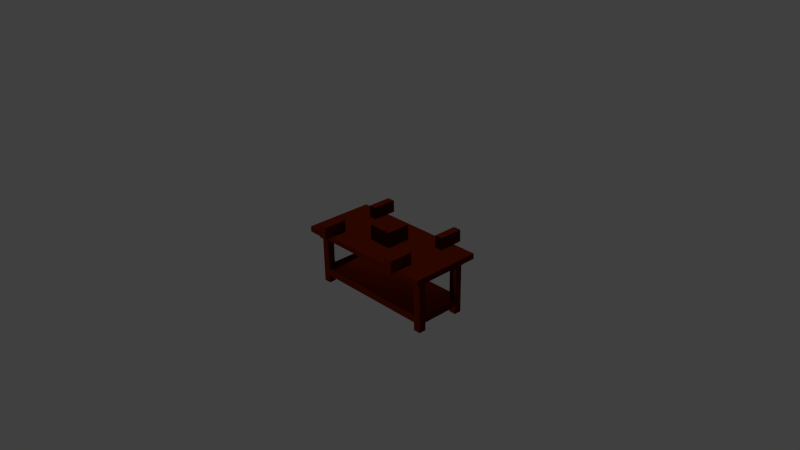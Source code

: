 # Source: table1.blend  (saved by Blender 2.73.0; exported with 4.5.12 LTS)
import bpy
from mathutils import Matrix  # noqa: F401  (used for matrix-valued properties, if any)

bpy.ops.wm.read_factory_settings(use_empty=True)
scene = bpy.context.scene
scene.name = 'Scene'

# ---- collections
col_collection_1 = bpy.data.collections.new('Collection 1'); scene.collection.children.link(col_collection_1)

# ---- materials (node trees are filled in below, after node groups)
mat_material = bpy.data.materials.new('Material')
mat_material.alpha_threshold = 0.0
mat_material.use_transparent_shadow = False
mat_material.diffuse_color = (0.06072, 0.005132, 0.0, 1.0)
mat_material.specular_color = (0.06998, 0.005872, 0.00215)
mat_material.roughness = 0.5
mat_material.specular_intensity = 0.0

# ---- material node trees

# ---- world
world_world = bpy.data.worlds.new('World'); scene.world = world_world
world_world.color = (0.05088, 0.05088, 0.05088)
world_world.use_sun_shadow = False
world_world.sun_shadow_jitter_overblur = 0.0
world_world.cycles.sampling_method = 'MANUAL'
world_world.cycles.sample_map_resolution = 256

# ---- cameras
cam_camera = bpy.data.cameras.new('Camera')
cam_camera.clip_end = 100.0
cam_camera.lens = 35.0
cam_camera.sensor_width = 32.0
cam_camera.sensor_height = 18.0
cam_camera.ortho_scale = 7.314
cam_camera.dof.focus_distance = 0.0
cam_camera.dof.aperture_fstop = 128.0

# ---- lights
light_hemi_001 = bpy.data.lights.new('Hemi.001', 'SUN')
light_hemi_001.transmission_factor = 0.0
light_hemi_001.angle = 0.1993
light_hemi_001.energy = 1.0
light_hemi_001.shadow_buffer_clip_start = 0.5
light_hemi_001.shadow_soft_size = 0.1
light_hemi_001.shadow_cascade_max_distance = 1000.0
light_hemi_001.cycles.use_multiple_importance_sampling = False
light_hemi = bpy.data.lights.new('Hemi', 'SUN')
light_hemi.transmission_factor = 0.0
light_hemi.angle = 0.1993
light_hemi.energy = 1.0
light_hemi.shadow_buffer_clip_start = 0.5
light_hemi.shadow_soft_size = 0.1
light_hemi.shadow_cascade_max_distance = 1000.0
light_hemi.cycles.use_multiple_importance_sampling = False
light_lamp = bpy.data.lights.new('Lamp', 'POINT')
light_lamp.transmission_factor = 0.0
light_lamp.cutoff_distance = 30.0
light_lamp.energy = 100.0
light_lamp.shadow_buffer_clip_start = 1.001
light_lamp.shadow_soft_size = 0.1
light_lamp.shadow_maximum_resolution = 0.006
light_lamp.use_absolute_resolution = True
light_lamp.cycles.use_multiple_importance_sampling = False

# ---- meshes
me_table1 = bpy.data.meshes.new('table1')
me_table1.from_pydata([(1630.0, 0.0, 210.0), (1630.0, 0.0, 300.0), (1630.0, 100.0, 210.0), (1630.0, 100.0, 300.0), (1630.0, 0.0, 770.0), (1630.0, 0.0, 860.0), (1630.0, 100.0, 770.0), (1630.0, 100.0, 860.0), (1630.0, 600.0, 860.0), (1630.0, 600.0, 770.0), (1630.0, 190.0, 860.0), (1630.0, 190.0, 770.0), (1630.0, 600.0, 300.0), (1630.0, 600.0, 210.0), (1630.0, 190.0, 300.0), (1630.0, 190.0, 210.0), (170.0, 0.0, 860.0), (170.0, 0.0, 770.0), (170.0, 100.0, 860.0), (170.0, 100.0, 770.0), (170.0, 0.0, 300.0), (170.0, 0.0, 210.0), (170.0, 100.0, 300.0), (170.0, 100.0, 210.0), (170.0, 600.0, 210.0), (170.0, 600.0, 300.0), (170.0, 190.0, 210.0), (170.0, 190.0, 300.0), (170.0, 600.0, 770.0), (170.0, 600.0, 860.0), (170.0, 190.0, 770.0), (170.0, 190.0, 860.0), (80.0, 600.0, 770.0), (80.0, 190.0, 770.0), (80.0, 0.0, 770.0), (80.0, 100.0, 770.0), (80.0, 600.0, 300.0), (80.0, 190.0, 300.0), (80.0, 0.0, 300.0), (80.0, 100.0, 300.0), (1720.0, 600.0, 770.0), (1720.0, 190.0, 770.0), (1720.0, 0.0, 770.0), (1720.0, 100.0, 770.0), (1720.0, 600.0, 300.0), (1720.0, 190.0, 300.0), (1720.0, 0.0, 300.0), (1720.0, 100.0, 300.0), (80.0, 600.0, 210.0), (80.0, 600.0, 180.0), (170.0, 600.0, 180.0), (170.0, 600.0, 890.0), (80.0, 600.0, 860.0), (80.0, 600.0, 890.0), (1630.0, 600.0, 180.0), (1720.0, 600.0, 210.0), (1720.0, 600.0, 180.0), (1720.0, 600.0, 890.0), (1630.0, 600.0, 890.0), (1720.0, 600.0, 860.0), (1400.0, 740.0, 770.0), (1500.0, 740.0, 770.0), (1500.0, 740.0, 300.0), (400.0, 740.0, 770.0), (400.0, 740.0, 970.0), (750.0, 740.0, 685.0), (1050.0, 740.0, 685.0), (1400.0, 740.0, 970.0), (300.0, 740.0, 100.0), (0.0, 740.0, 100.0), (300.0, 740.0, 300.0), (0.0, 740.0, 970.0), (1500.0, 740.0, 970.0), (1800.0, 740.0, 970.0), (1800.0, 740.0, 100.0), (1500.0, 740.0, 100.0), (1400.0, 740.0, 300.0), (1050.0, 740.0, 385.0), (1400.0, 740.0, 100.0), (750.0, 740.0, 385.0), (400.0, 740.0, 100.0), (400.0, 740.0, 300.0), (300.0, 740.0, 770.0), (300.0, 740.0, 970.0), (0.0, 670.0, 970.0), (0.0, 670.0, 100.0), (1800.0, 670.0, 970.0), (1800.0, 670.0, 100.0), (1630.0, 670.0, 210.0), (170.0, 670.0, 210.0), (1630.0, 670.0, 180.0), (170.0, 670.0, 180.0), (170.0, 670.0, 890.0), (170.0, 670.0, 860.0), (1630.0, 670.0, 860.0), (1630.0, 670.0, 890.0), (1720.0, 670.0, 890.0), (1720.0, 670.0, 180.0), (80.0, 670.0, 180.0), (80.0, 670.0, 890.0), (400.0, 740.0, 1070.0), (300.0, 740.0, 1070.0), (300.0, 890.0, 770.0), (300.0, 890.0, 1070.0), (400.0, 890.0, 1070.0), (400.0, 890.0, 770.0), (1500.0, 740.0, 1070.0), (1400.0, 740.0, 1070.0), (1400.0, 890.0, 770.0), (1400.0, 890.0, 1070.0), (1500.0, 890.0, 1070.0), (1500.0, 890.0, 770.0), (1400.0, 740.0, 0.0), (1500.0, 740.0, 0.0), (1400.0, 890.0, 300.0), (1400.0, 890.0, 0.0), (1500.0, 890.0, 300.0), (1500.0, 890.0, 0.0), (300.0, 740.0, 0.0), (400.0, 740.0, 0.0), (300.0, 890.0, 300.0), (300.0, 890.0, 0.0), (400.0, 890.0, 300.0), (400.0, 890.0, 0.0), (750.0, 930.0, 685.0), (750.0, 930.0, 385.0), (1050.0, 930.0, 685.0), (1050.0, 930.0, 385.0), (170.0, 670.0, 300.0), (1630.0, 670.0, 300.0), (170.0, 670.0, 770.0), (1630.0, 670.0, 770.0), (1720.0, 0.0, 210.0), (1720.0, 0.0, 860.0), (80.0, 0.0, 210.0), (80.0, 0.0, 860.0)], [], [(0, 1, 2), (2, 1, 3), (4, 5, 6), (6, 5, 7), (8, 9, 10), (10, 9, 11), (12, 13, 14), (14, 13, 15), (16, 17, 18), (18, 17, 19), (20, 21, 22), (22, 21, 23), (24, 25, 26), (26, 25, 27), (28, 29, 30), (30, 29, 31), (32, 28, 33), (33, 28, 30), (17, 34, 19), (19, 34, 35), (25, 36, 27), (27, 36, 37), (38, 20, 39), (39, 20, 22), (9, 40, 11), (11, 40, 41), (42, 4, 43), (43, 4, 6), (44, 12, 45), (45, 12, 14), (1, 46, 3), (3, 46, 47), (25, 28, 36), (36, 28, 32), (24, 13, 25), (25, 13, 12), (48, 49, 24), (24, 49, 50), (29, 51, 52), (52, 51, 53), (28, 9, 29), (29, 9, 8), (13, 54, 55), (55, 54, 56), (44, 40, 12), (12, 40, 9), (57, 58, 59), (59, 58, 8), (60, 61, 62), (63, 64, 65), (65, 64, 66), (66, 64, 67), (66, 67, 60), (68, 69, 70), (70, 69, 71), (72, 73, 61), (61, 73, 74), (61, 74, 62), (62, 74, 75), (60, 62, 66), (66, 62, 76), (66, 76, 77), (77, 76, 78), (77, 78, 79), (79, 78, 80), (79, 80, 65), (65, 80, 81), (65, 81, 63), (63, 81, 70), (63, 70, 82), (82, 70, 71), (82, 71, 83), (71, 69, 84), (84, 69, 85), (83, 71, 84), (73, 72, 86), (86, 72, 67), (86, 67, 84), (84, 67, 64), (84, 64, 83), (74, 73, 87), (87, 73, 86), (75, 74, 87), (69, 68, 85), (85, 68, 80), (85, 80, 87), (87, 80, 78), (87, 78, 75), (88, 89, 90), (90, 89, 91), (92, 86, 84), (93, 94, 92), (92, 94, 95), (92, 95, 86), (86, 95, 96), (86, 96, 87), (87, 96, 97), (97, 90, 87), (87, 90, 91), (87, 91, 85), (85, 91, 98), (85, 98, 84), (84, 98, 99), (84, 99, 92), (64, 100, 83), (83, 100, 101), (102, 82, 103), (103, 82, 83), (103, 83, 101), (104, 103, 100), (100, 103, 101), (63, 105, 64), (64, 105, 104), (64, 104, 100), (102, 105, 82), (82, 105, 63), (104, 105, 103), (103, 105, 102), (72, 106, 67), (67, 106, 107), (108, 60, 109), (109, 60, 67), (109, 67, 107), (110, 109, 106), (106, 109, 107), (61, 111, 72), (72, 111, 110), (72, 110, 106), (108, 111, 60), (60, 111, 61), (110, 111, 109), (109, 111, 108), (78, 112, 75), (75, 112, 113), (76, 114, 78), (78, 114, 115), (78, 115, 112), (116, 114, 62), (62, 114, 76), (116, 62, 117), (117, 62, 75), (117, 75, 113), (115, 117, 112), (112, 117, 113), (116, 117, 114), (114, 117, 115), (68, 118, 80), (80, 118, 119), (70, 120, 68), (68, 120, 121), (68, 121, 118), (122, 120, 81), (81, 120, 70), (122, 81, 123), (123, 81, 80), (123, 80, 119), (121, 123, 118), (118, 123, 119), (122, 123, 120), (120, 123, 121), (124, 125, 65), (65, 125, 79), (126, 124, 66), (66, 124, 65), (127, 126, 77), (77, 126, 66), (125, 127, 79), (79, 127, 77), (126, 127, 124), (124, 127, 125), (25, 12, 128), (128, 12, 129), (28, 25, 130), (130, 25, 128), (9, 28, 131), (131, 28, 130), (24, 50, 89), (89, 50, 91), (13, 24, 88), (88, 24, 89), (54, 13, 90), (90, 13, 88), (56, 54, 97), (97, 54, 90), (47, 46, 132), (45, 41, 43), (43, 47, 45), (45, 47, 132), (45, 132, 44), (96, 57, 59), (56, 97, 55), (55, 97, 96), (42, 43, 133), (133, 43, 41), (133, 41, 59), (59, 41, 40), (59, 40, 96), (96, 40, 44), (96, 44, 55), (55, 44, 132), (58, 57, 95), (95, 57, 96), (8, 58, 94), (94, 58, 95), (29, 8, 93), (93, 8, 94), (51, 29, 92), (92, 29, 93), (53, 51, 99), (99, 51, 92), (99, 98, 48), (48, 98, 49), (48, 134, 39), (39, 134, 38), (52, 53, 99), (32, 33, 135), (135, 52, 32), (32, 52, 99), (32, 99, 36), (36, 99, 48), (36, 48, 37), (37, 48, 39), (37, 39, 33), (33, 39, 35), (33, 35, 135), (135, 35, 34), (50, 49, 91), (91, 49, 98), (12, 9, 129), (129, 9, 131), (129, 131, 128), (128, 131, 130), (59, 8, 133), (133, 8, 10), (31, 29, 52), (135, 16, 18), (5, 133, 7), (7, 133, 10), (7, 10, 18), (18, 10, 31), (18, 31, 135), (135, 31, 52), (42, 133, 4), (4, 133, 5), (55, 132, 2), (2, 132, 0), (48, 24, 134), (134, 24, 26), (21, 134, 23), (23, 134, 26), (23, 26, 2), (2, 26, 15), (2, 15, 55), (55, 15, 13), (132, 46, 0), (0, 46, 1), (135, 34, 16), (16, 34, 17), (38, 134, 20), (20, 134, 21), (31, 10, 11), (41, 45, 11), (11, 45, 14), (11, 14, 31), (31, 14, 30), (15, 26, 27), (37, 33, 27), (27, 33, 30), (27, 30, 15), (15, 30, 14), (6, 7, 18), (22, 23, 2), (3, 47, 43), (19, 35, 39), (39, 22, 19), (19, 22, 2), (19, 2, 18), (18, 2, 3), (18, 3, 6), (6, 3, 43)])
_uv = me_table1.uv_layers.new(name='UVMap')
_uv.uv.foreach_set('vector', [0.5478, 0.9783, 0.5222, 0.9783, 0.5478, 0.9494, 0.5478, 0.9494, 0.5222, 0.9783, 0.5222, 0.9494, 0.1128, 0.9725, 0.08727, 0.9725, 0.1128, 0.9436, 0.1128, 0.9436, 0.08727, 0.9725, 0.08727, 0.9436, 0.9315, 0.4749, 0.9571, 0.4749, 0.9315, 0.5934, 0.9315, 0.5934, 0.9571, 0.4749, 0.9571, 0.5934, 0.9315, 0.713, 0.9571, 0.713, 0.9315, 0.8315, 0.9315, 0.8315, 0.9571, 0.713, 0.9571, 0.8315, 0.3198, 0.9436, 0.3454, 0.9436, 0.3198, 0.9725, 0.3198, 0.9725, 0.3454, 0.9436, 0.3454, 0.9725, 0.5745, 0.9494, 0.6001, 0.9494, 0.5745, 0.9783, 0.5745, 0.9783, 0.6001, 0.9494, 0.6001, 0.9783, 0.9571, 0.9506, 0.9315, 0.9506, 0.9571, 0.8321, 0.9571, 0.8321, 0.9315, 0.9506, 0.9315, 0.8321, 0.9571, 0.7124, 0.9315, 0.7124, 0.9571, 0.5939, 0.9571, 0.5939, 0.9315, 0.7124, 0.9315, 0.5939, 0.9576, 0.5939, 0.9832, 0.5939, 0.9576, 0.7124, 0.9576, 0.7124, 0.9832, 0.5939, 0.9832, 0.7124, 0.4318, 0.9477, 0.4574, 0.9477, 0.4318, 0.9766, 0.4318, 0.9766, 0.4574, 0.9477, 0.4574, 0.9766, 0.4261, 0.9997, 0.4005, 0.9997, 0.4261, 0.8812, 0.4261, 0.8812, 0.4005, 0.9997, 0.4005, 0.8812, 0.5483, 0.9494, 0.5739, 0.9494, 0.5483, 0.9783, 0.5483, 0.9783, 0.5739, 0.9494, 0.5739, 0.9783, 0.9576, 0.713, 0.9832, 0.713, 0.9576, 0.8315, 0.9576, 0.8315, 0.9832, 0.713, 0.9832, 0.8315, 0.4835, 0.9766, 0.4579, 0.9766, 0.4835, 0.9477, 0.4835, 0.9477, 0.4579, 0.9766, 0.4579, 0.9477, 0.9832, 0.5934, 0.9576, 0.5934, 0.9832, 0.4749, 0.9832, 0.4749, 0.9576, 0.5934, 0.9576, 0.4749, 0.496, 0.9494, 0.5216, 0.9494, 0.496, 0.9783, 0.496, 0.9783, 0.5216, 0.9494, 0.5216, 0.9783, 0.4005, 0.8806, 0.4005, 0.7448, 0.4261, 0.8806, 0.4261, 0.8806, 0.4005, 0.7448, 0.4261, 0.7448, 0.8644, 0.8968, 0.8644, 0.4749, 0.89, 0.8968, 0.89, 0.8968, 0.8644, 0.4749, 0.89, 0.4749, 0.4949, 0.7991, 0.4864, 0.7991, 0.4949, 0.7731, 0.4949, 0.7731, 0.4864, 0.7991, 0.4864, 0.7731, 0.4864, 0.8263, 0.4949, 0.8263, 0.4864, 0.8523, 0.4864, 0.8523, 0.4949, 0.8263, 0.4949, 0.8523, 0.8383, 0.8968, 0.8383, 0.4749, 0.8638, 0.8968, 0.8638, 0.8968, 0.8383, 0.4749, 0.8638, 0.4749, 0.4949, 0.8257, 0.4864, 0.8257, 0.4949, 0.7997, 0.4949, 0.7997, 0.4864, 0.8257, 0.4864, 0.7997, 0.4005, 0.7442, 0.4005, 0.6084, 0.4261, 0.7442, 0.4261, 0.7442, 0.4005, 0.6084, 0.4261, 0.6084, 0.4949, 0.8529, 0.4949, 0.8789, 0.4864, 0.8529, 0.4864, 0.8529, 0.4949, 0.8789, 0.4864, 0.8789, 0.305, 0.1159, 0.305, 0.08699, 0.4386, 0.08699, 0.305, 0.4049, 0.2482, 0.4049, 0.3292, 0.3038, 0.3292, 0.3038, 0.2482, 0.4049, 0.3292, 0.2171, 0.3292, 0.2171, 0.2482, 0.4049, 0.2482, 0.1159, 0.3292, 0.2171, 0.2482, 0.1159, 0.305, 0.1159, 0.4955, 0.4338, 0.4955, 0.5205, 0.4386, 0.4338, 0.4386, 0.4338, 0.4955, 0.5205, 0.2482, 0.5205, 0.2482, 0.08699, 0.2482, 0.0002891, 0.305, 0.08699, 0.305, 0.08699, 0.2482, 0.0002891, 0.4955, 0.000289, 0.305, 0.08699, 0.4955, 0.000289, 0.4386, 0.08699, 0.4386, 0.08699, 0.4955, 0.000289, 0.4955, 0.08699, 0.305, 0.1159, 0.4386, 0.08699, 0.3292, 0.2171, 0.3292, 0.2171, 0.4386, 0.08699, 0.4386, 0.1159, 0.3292, 0.2171, 0.4386, 0.1159, 0.4144, 0.2171, 0.4144, 0.2171, 0.4386, 0.1159, 0.4955, 0.1159, 0.4144, 0.2171, 0.4955, 0.1159, 0.4144, 0.3038, 0.4144, 0.3038, 0.4955, 0.1159, 0.4955, 0.4049, 0.4144, 0.3038, 0.4955, 0.4049, 0.3292, 0.3038, 0.3292, 0.3038, 0.4955, 0.4049, 0.4386, 0.4049, 0.3292, 0.3038, 0.4386, 0.4049, 0.305, 0.4049, 0.305, 0.4049, 0.4386, 0.4049, 0.4386, 0.4338, 0.305, 0.4049, 0.4386, 0.4338, 0.305, 0.4338, 0.305, 0.4338, 0.4386, 0.4338, 0.2482, 0.5205, 0.305, 0.4338, 0.2482, 0.5205, 0.2482, 0.4338, 0.4318, 0.7725, 0.4318, 0.5211, 0.4517, 0.7725, 0.4517, 0.7725, 0.4318, 0.5211, 0.4517, 0.5211, 0.911, 0.5616, 0.911, 0.4749, 0.9309, 0.4749, 0.911, 0.9951, 0.911, 0.9084, 0.9309, 0.9951, 0.9309, 0.9951, 0.911, 0.9084, 0.911, 0.8795, 0.9309, 0.9951, 0.911, 0.8795, 0.9309, 0.4749, 0.9309, 0.4749, 0.911, 0.8795, 0.911, 0.5905, 0.9309, 0.4749, 0.911, 0.5905, 0.911, 0.5616, 0.4721, 0.5211, 0.4721, 0.7725, 0.4522, 0.5211, 0.4522, 0.5211, 0.4721, 0.7725, 0.4522, 0.7725, 0.8906, 0.5616, 0.8906, 0.4749, 0.9105, 0.4749, 0.8906, 0.9951, 0.8906, 0.9084, 0.9105, 0.9951, 0.9105, 0.9951, 0.8906, 0.9084, 0.8906, 0.8795, 0.9105, 0.9951, 0.8906, 0.8795, 0.9105, 0.4749, 0.9105, 0.4749, 0.8906, 0.8795, 0.8906, 0.5905, 0.9105, 0.4749, 0.8906, 0.5905, 0.8906, 0.5616, 0.03155, 0.04942, 0.03155, 0.4714, 0.02302, 0.04942, 0.02302, 0.04942, 0.03155, 0.4714, 0.02302, 0.4714, 0.2248, 0.4714, 0.2476, 0.000289, 0.2476, 0.5205, 0.2163, 0.4714, 0.2163, 0.04942, 0.2248, 0.4714, 0.2248, 0.4714, 0.2163, 0.04942, 0.2248, 0.04942, 0.2248, 0.4714, 0.2248, 0.04942, 0.2476, 0.000289, 0.2476, 0.000289, 0.2248, 0.04942, 0.2248, 0.02341, 0.2476, 0.000289, 0.2248, 0.02341, 0.0002843, 0.0002891, 0.0002843, 0.0002891, 0.2248, 0.02341, 0.02302, 0.02341, 0.02302, 0.02341, 0.02302, 0.04942, 0.0002843, 0.0002891, 0.0002843, 0.0002891, 0.02302, 0.04942, 0.02302, 0.4714, 0.0002843, 0.0002891, 0.02302, 0.4714, 0.0002843, 0.5205, 0.0002843, 0.5205, 0.02302, 0.4714, 0.02302, 0.4974, 0.0002843, 0.5205, 0.02302, 0.4974, 0.2476, 0.5205, 0.2476, 0.5205, 0.02302, 0.4974, 0.2248, 0.4974, 0.2476, 0.5205, 0.2248, 0.4974, 0.2248, 0.4714, 0.9247, 0.4662, 0.9247, 0.4373, 0.9531, 0.4662, 0.9531, 0.4662, 0.9247, 0.4373, 0.9531, 0.4373, 0.3886, 0.9569, 0.3459, 0.9569, 0.3886, 0.8702, 0.3886, 0.8702, 0.3459, 0.9569, 0.3459, 0.8991, 0.3886, 0.8702, 0.3459, 0.8991, 0.3459, 0.8702, 0.9241, 0.4662, 0.8957, 0.4662, 0.9241, 0.4228, 0.9241, 0.4228, 0.8957, 0.4662, 0.8957, 0.4228, 0.9707, 0.3488, 0.9281, 0.3488, 0.9707, 0.291, 0.9707, 0.291, 0.9281, 0.3488, 0.9281, 0.2621, 0.9707, 0.291, 0.9281, 0.2621, 0.9707, 0.2621, 0.8667, 0.4228, 0.8951, 0.4228, 0.8667, 0.4662, 0.8667, 0.4662, 0.8951, 0.4228, 0.8951, 0.4662, 0.9997, 0.1749, 0.9997, 0.2616, 0.9713, 0.1749, 0.9713, 0.1749, 0.9997, 0.2616, 0.9713, 0.2616, 0.02928, 0.9725, 0.02928, 0.9436, 0.0577, 0.9725, 0.0577, 0.9725, 0.02928, 0.9436, 0.0577, 0.9436, 0.4744, 0.9471, 0.4318, 0.9471, 0.4744, 0.8604, 0.4744, 0.8604, 0.4318, 0.9471, 0.4318, 0.8893, 0.4744, 0.8604, 0.4318, 0.8893, 0.4318, 0.8604, 0.2209, 0.976, 0.1924, 0.976, 0.2209, 0.9327, 0.2209, 0.9327, 0.1924, 0.976, 0.1924, 0.9327, 0.8809, 0.9841, 0.8383, 0.9841, 0.8809, 0.9263, 0.8809, 0.9263, 0.8383, 0.9841, 0.8383, 0.8974, 0.8809, 0.9263, 0.8383, 0.8974, 0.8809, 0.8974, 0.2504, 0.9327, 0.2789, 0.9327, 0.2504, 0.976, 0.2504, 0.976, 0.2789, 0.9327, 0.2789, 0.976, 0.9997, 0.000289, 0.9997, 0.08699, 0.9713, 0.000289, 0.9713, 0.000289, 0.9997, 0.08699, 0.9713, 0.08699, 0.0867, 0.9436, 0.0867, 0.9725, 0.05827, 0.9436, 0.05827, 0.9436, 0.0867, 0.9725, 0.05827, 0.9725, 0.9281, 0.000289, 0.9707, 0.000289, 0.9281, 0.05809, 0.9281, 0.05809, 0.9707, 0.000289, 0.9707, 0.08699, 0.9281, 0.05809, 0.9707, 0.08699, 0.9281, 0.08699, 0.3078, 0.976, 0.2794, 0.976, 0.3078, 0.9327, 0.3078, 0.9327, 0.2794, 0.976, 0.2794, 0.9327, 0.9281, 0.3494, 0.9707, 0.3494, 0.9281, 0.4361, 0.9281, 0.4361, 0.9707, 0.3494, 0.9707, 0.4072, 0.9281, 0.4361, 0.9707, 0.4072, 0.9707, 0.4361, 0.2214, 0.9327, 0.2499, 0.9327, 0.2214, 0.976, 0.2214, 0.976, 0.2499, 0.9327, 0.2499, 0.976, 0.9997, 0.2621, 0.9997, 0.3488, 0.9713, 0.2621, 0.9713, 0.2621, 0.9997, 0.3488, 0.9713, 0.3488, 0.02871, 0.9436, 0.02871, 0.9725, 0.0002843, 0.9436, 0.0002843, 0.9436, 0.02871, 0.9725, 0.0002843, 0.9725, 0.9281, 0.1749, 0.9707, 0.1749, 0.9281, 0.2327, 0.9281, 0.2327, 0.9707, 0.1749, 0.9707, 0.2616, 0.9281, 0.2327, 0.9707, 0.2616, 0.9281, 0.2616, 0.1919, 0.976, 0.1634, 0.976, 0.1919, 0.9327, 0.1919, 0.9327, 0.1634, 0.976, 0.1634, 0.9327, 0.9281, 0.08757, 0.9707, 0.08757, 0.9281, 0.1743, 0.9281, 0.1743, 0.9707, 0.08757, 0.9707, 0.1454, 0.9281, 0.1743, 0.9707, 0.1454, 0.9707, 0.1743, 0.1345, 0.9327, 0.1629, 0.9327, 0.1345, 0.976, 0.1345, 0.976, 0.1629, 0.9327, 0.1629, 0.976, 0.9997, 0.08757, 0.9997, 0.1743, 0.9713, 0.08757, 0.9713, 0.08757, 0.9997, 0.1743, 0.9713, 0.1743, 0.3999, 0.6957, 0.3999, 0.7824, 0.3459, 0.6957, 0.3459, 0.6957, 0.3999, 0.7824, 0.3459, 0.7824, 0.3999, 0.7829, 0.3999, 0.8697, 0.3459, 0.7829, 0.3459, 0.7829, 0.3999, 0.8697, 0.3459, 0.8697, 0.3459, 0.6951, 0.3459, 0.6084, 0.3999, 0.6951, 0.3999, 0.6951, 0.3459, 0.6084, 0.3999, 0.6084, 0.4858, 0.7731, 0.4858, 0.8598, 0.4318, 0.7731, 0.4318, 0.7731, 0.4858, 0.8598, 0.4318, 0.8598, 0.4312, 0.5211, 0.4312, 0.6078, 0.3459, 0.5211, 0.3459, 0.5211, 0.4312, 0.6078, 0.3459, 0.6078, 0.3255, 0.9431, 0.3255, 0.5211, 0.3454, 0.9431, 0.3454, 0.9431, 0.3255, 0.5211, 0.3454, 0.5211, 0.9576, 0.9679, 0.9576, 0.8321, 0.9775, 0.9679, 0.9775, 0.9679, 0.9576, 0.8321, 0.9775, 0.8321, 0.8866, 0.000289, 0.8866, 0.4223, 0.8667, 0.000289, 0.8667, 0.000289, 0.8866, 0.4223, 0.8667, 0.4223, 0.4864, 0.8795, 0.4949, 0.8795, 0.4864, 0.8997, 0.4864, 0.8997, 0.4949, 0.8795, 0.4949, 0.8997, 0.907, 0.000289, 0.907, 0.4223, 0.8872, 0.000289, 0.8872, 0.000289, 0.907, 0.4223, 0.8872, 0.4223, 0.4835, 0.8806, 0.475, 0.8806, 0.4835, 0.8604, 0.4835, 0.8604, 0.475, 0.8806, 0.475, 0.8604, 0.4727, 0.7367, 0.4727, 0.7107, 0.4926, 0.7367, 0.4926, 0.7367, 0.4727, 0.7107, 0.4926, 0.7107, 0.2965, 0.6916, 0.3249, 0.6916, 0.3249, 0.7176, 0.2709, 0.6916, 0.2709, 0.5558, 0.2965, 0.5558, 0.2965, 0.5558, 0.2965, 0.6916, 0.2709, 0.6916, 0.2709, 0.6916, 0.2965, 0.6916, 0.3249, 0.7176, 0.2709, 0.6916, 0.3249, 0.7176, 0.1543, 0.6916, 0.1345, 0.5211, 0.1543, 0.5211, 0.1543, 0.5298, 0.1543, 0.7263, 0.1345, 0.7263, 0.1543, 0.7176, 0.1543, 0.7176, 0.1345, 0.7263, 0.1345, 0.5211, 0.3249, 0.5558, 0.2965, 0.5558, 0.3249, 0.5298, 0.3249, 0.5298, 0.2965, 0.5558, 0.2709, 0.5558, 0.3249, 0.5298, 0.2709, 0.5558, 0.1543, 0.5298, 0.1543, 0.5298, 0.2709, 0.5558, 0.1543, 0.5558, 0.1543, 0.5298, 0.1543, 0.5558, 0.1345, 0.5211, 0.1345, 0.5211, 0.1543, 0.5558, 0.1543, 0.6916, 0.1345, 0.5211, 0.1543, 0.6916, 0.1543, 0.7176, 0.1543, 0.7176, 0.1543, 0.6916, 0.3249, 0.7176, 0.4926, 0.7373, 0.4926, 0.7633, 0.4727, 0.7373, 0.4727, 0.7373, 0.4926, 0.7633, 0.4727, 0.7633, 0.4835, 0.9014, 0.475, 0.9014, 0.4835, 0.8812, 0.4835, 0.8812, 0.475, 0.9014, 0.475, 0.8812, 0.9076, 0.4223, 0.9076, 0.000289, 0.9275, 0.4223, 0.9275, 0.4223, 0.9076, 0.000289, 0.9275, 0.000289, 0.3891, 0.8702, 0.3977, 0.8702, 0.3891, 0.8905, 0.3891, 0.8905, 0.3977, 0.8702, 0.3977, 0.8905, 0.4926, 0.6841, 0.4926, 0.7101, 0.4727, 0.6841, 0.4727, 0.6841, 0.4926, 0.7101, 0.4727, 0.7101, 0.1345, 0.9321, 0.1345, 0.7269, 0.1543, 0.7355, 0.1543, 0.7355, 0.1345, 0.7269, 0.1543, 0.7269, 0.1543, 0.7355, 0.3249, 0.7355, 0.2965, 0.7616, 0.2965, 0.7616, 0.3249, 0.7355, 0.3249, 0.7616, 0.1543, 0.9234, 0.1543, 0.9321, 0.1345, 0.9321, 0.1543, 0.8974, 0.2709, 0.8974, 0.3249, 0.9234, 0.3249, 0.9234, 0.1543, 0.9234, 0.1543, 0.8974, 0.1543, 0.8974, 0.1543, 0.9234, 0.1345, 0.9321, 0.1543, 0.8974, 0.1345, 0.9321, 0.1543, 0.7616, 0.1543, 0.7616, 0.1345, 0.9321, 0.1543, 0.7355, 0.1543, 0.7616, 0.1543, 0.7355, 0.2709, 0.7616, 0.2709, 0.7616, 0.1543, 0.7355, 0.2965, 0.7616, 0.2709, 0.7616, 0.2965, 0.7616, 0.2709, 0.8974, 0.2709, 0.8974, 0.2965, 0.7616, 0.2965, 0.8974, 0.2709, 0.8974, 0.2965, 0.8974, 0.3249, 0.9234, 0.3249, 0.9234, 0.2965, 0.8974, 0.3249, 0.8974, 0.4727, 0.6835, 0.4727, 0.6575, 0.4926, 0.6835, 0.4926, 0.6835, 0.4727, 0.6575, 0.4926, 0.6575, 0.4727, 0.6569, 0.4727, 0.5211, 0.4926, 0.6569, 0.4926, 0.6569, 0.4727, 0.5211, 0.4926, 0.5211, 0.0002843, 0.5211, 0.1339, 0.5211, 0.0002843, 0.9431, 0.0002843, 0.9431, 0.1339, 0.5211, 0.1339, 0.9431, 0.8377, 0.4749, 0.8377, 0.5009, 0.6671, 0.4749, 0.6671, 0.4749, 0.8377, 0.5009, 0.7211, 0.5009, 0.7211, 0.9228, 0.8377, 0.9228, 0.8377, 0.9488, 0.6671, 0.9488, 0.6671, 0.9228, 0.6956, 0.9228, 0.6671, 0.5009, 0.6671, 0.4749, 0.6956, 0.5009, 0.6956, 0.5009, 0.6671, 0.4749, 0.7211, 0.5009, 0.6956, 0.5009, 0.7211, 0.5009, 0.6956, 0.9228, 0.6956, 0.9228, 0.7211, 0.5009, 0.7211, 0.9228, 0.6956, 0.9228, 0.7211, 0.9228, 0.6671, 0.9488, 0.6671, 0.9488, 0.7211, 0.9228, 0.8377, 0.9488, 0.6529, 0.9754, 0.6529, 0.9494, 0.6785, 0.9754, 0.6785, 0.9754, 0.6529, 0.9494, 0.6785, 0.9494, 0.496, 0.4749, 0.6666, 0.4749, 0.6381, 0.5009, 0.6381, 0.5009, 0.6666, 0.4749, 0.6666, 0.5009, 0.496, 0.9488, 0.496, 0.9228, 0.6666, 0.9488, 0.6666, 0.9488, 0.496, 0.9228, 0.6126, 0.9228, 0.6666, 0.9228, 0.6666, 0.9488, 0.6381, 0.9228, 0.6381, 0.9228, 0.6666, 0.9488, 0.6126, 0.9228, 0.6381, 0.9228, 0.6126, 0.9228, 0.6381, 0.5009, 0.6381, 0.5009, 0.6126, 0.9228, 0.6126, 0.5009, 0.6381, 0.5009, 0.6126, 0.5009, 0.496, 0.4749, 0.496, 0.4749, 0.6126, 0.5009, 0.496, 0.5009, 0.6791, 0.9494, 0.7047, 0.9494, 0.6791, 0.9754, 0.6791, 0.9754, 0.7047, 0.9494, 0.7047, 0.9754, 0.6524, 0.9754, 0.6268, 0.9754, 0.6524, 0.9494, 0.6524, 0.9494, 0.6268, 0.9754, 0.6268, 0.9494, 0.6262, 0.9754, 0.6006, 0.9754, 0.6262, 0.9494, 0.6262, 0.9494, 0.6006, 0.9754, 0.6006, 0.9494, 0.496, 0.4483, 0.496, 0.0263, 0.5216, 0.0263, 0.5216, 0.000289, 0.6552, 0.000289, 0.5216, 0.0263, 0.5216, 0.0263, 0.6552, 0.000289, 0.6552, 0.0263, 0.5216, 0.0263, 0.6552, 0.0263, 0.496, 0.4483, 0.496, 0.4483, 0.6552, 0.0263, 0.5216, 0.4483, 0.6808, 0.0263, 0.6808, 0.4483, 0.6552, 0.4483, 0.6552, 0.4743, 0.5216, 0.4743, 0.6552, 0.4483, 0.6552, 0.4483, 0.5216, 0.4743, 0.5216, 0.4483, 0.6552, 0.4483, 0.5216, 0.4483, 0.6808, 0.0263, 0.6808, 0.0263, 0.5216, 0.4483, 0.6552, 0.0263, 0.7069, 0.4483, 0.6814, 0.4483, 0.6814, 0.0263, 0.8405, 0.0263, 0.8661, 0.0263, 0.8661, 0.4483, 0.8405, 0.4483, 0.8405, 0.4743, 0.7069, 0.4743, 0.7069, 0.0263, 0.7069, 0.000289, 0.8405, 0.000289, 0.8405, 0.000289, 0.8405, 0.0263, 0.7069, 0.0263, 0.7069, 0.0263, 0.8405, 0.0263, 0.8661, 0.4483, 0.7069, 0.0263, 0.8661, 0.4483, 0.6814, 0.0263, 0.6814, 0.0263, 0.8661, 0.4483, 0.8405, 0.4483, 0.6814, 0.0263, 0.8405, 0.4483, 0.7069, 0.4483, 0.7069, 0.4483, 0.8405, 0.4483, 0.7069, 0.4743])
me_table1.materials.append(mat_material)
me_table1.use_remesh_preserve_volume = False
me_table1.use_remesh_preserve_attributes = False
me_table1.use_mirror_vertex_groups = False
me_table1.update()

# ---- objects
ob_hemi_001 = bpy.data.objects.new('Hemi.001', light_hemi_001)
ob_hemi = bpy.data.objects.new('Hemi', light_hemi)
ob_table1 = bpy.data.objects.new('table1', me_table1)
ob_lamp = bpy.data.objects.new('Lamp', light_lamp)
ob_camera = bpy.data.objects.new('Camera', cam_camera)

# ---- transforms, parenting, visibility, modifiers, constraints
ob_hemi_001.location = (0.7984, -1.62, -0.3731)
ob_hemi_001.rotation_euler = (0.6901, -3.197, 0.04531)
ob_hemi_001.lineart.crease_threshold = 0.0
ob_hemi.location = (0.9271, -0.4948, 1.91)
ob_hemi.lineart.crease_threshold = 0.0
ob_table1.location = (0.0, 0.0, 0.0)
ob_table1.rotation_euler = (1.571, 0.0, 0.0)
ob_table1.scale = (0.001, 0.001, 0.001)
ob_table1.lineart.crease_threshold = 0.0
ob_lamp.location = (0.0454, 1.005, 0.5794)
ob_lamp.rotation_euler = (0.6503, 0.05522, 1.866)
ob_lamp.lock_rotations_4d = False
ob_lamp.empty_display_type = 'ARROWS'
ob_lamp.color = (0.0, 0.0, 0.0, 0.0)
ob_lamp.lineart.crease_threshold = 0.0
ob_camera.location = (7.481, -6.508, 5.344)
ob_camera.rotation_euler = (1.109, 0.01082, 0.8149)
ob_camera.lock_rotations_4d = False
ob_camera.empty_display_type = 'ARROWS'
ob_camera.color = (0.0, 0.0, 0.0, 0.0)
ob_camera.display_type = 'WIRE'
ob_camera.lineart.crease_threshold = 0.0

# ---- collection membership
col_collection_1.objects.link(ob_hemi_001)
col_collection_1.objects.link(ob_hemi)
col_collection_1.objects.link(ob_table1)
col_collection_1.objects.link(ob_lamp)
col_collection_1.objects.link(ob_camera)

# ---- scene / render settings (as saved in the file)
scene.camera = ob_camera
scene.frame_start = 1; scene.frame_end = 250; scene.frame_set(21)
scene.render.engine = 'BLENDER_EEVEE_NEXT'
scene.render.resolution_percentage = 50
scene.render.dither_intensity = 0.0
scene.cycles.use_denoising = False
scene.cycles.samples = 10
scene.cycles.sampling_pattern = 'TABULATED_SOBOL'
scene.cycles.light_sampling_threshold = 0.0
scene.cycles.use_adaptive_sampling = False
scene.cycles.use_light_tree = False
scene.cycles.blur_glossy = 0.0
scene.cycles.pixel_filter_type = 'GAUSSIAN'
scene.cycles.sample_clamp_indirect = 0.0
scene.view_settings.view_transform = 'Standard'
bpy.context.view_layer.update()
